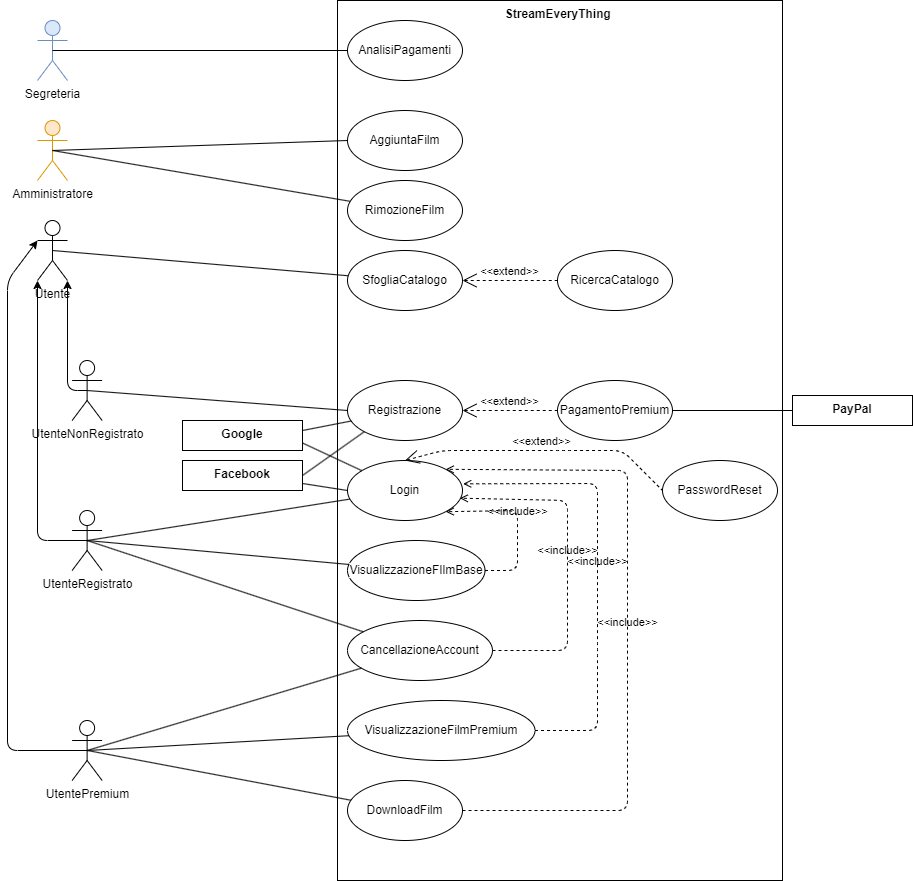

The diagram above was exported from draw.io. Its source (the exported page's mxGraphModel, read from the mxfile embedded in the PNG):
<mxGraphModel dx="1329" dy="971" grid="1" gridSize="10" guides="1" tooltips="1" connect="1" arrows="1" fold="1" page="1" pageScale="1" pageWidth="850" pageHeight="1100" math="0" shadow="0">
  <root>
    <mxCell id="0" />
    <mxCell id="1" parent="0" />
    <mxCell id="2" value="Utente&lt;br&gt;" style="shape=umlActor;html=1;verticalLabelPosition=bottom;verticalAlign=top;align=center;" parent="1" vertex="1">
      <mxGeometry x="45" y="270" width="30" height="60" as="geometry" />
    </mxCell>
    <mxCell id="19" style="edgeStyle=none;html=1;exitX=0.5;exitY=0.5;exitDx=0;exitDy=0;exitPerimeter=0;entryX=0;entryY=0.3333333333333333;entryDx=0;entryDy=0;entryPerimeter=0;" parent="1" source="8" target="2" edge="1">
      <mxGeometry relative="1" as="geometry">
        <Array as="points">
          <mxPoint x="15" y="800" />
          <mxPoint x="15" y="330" />
        </Array>
        <mxPoint x="15" y="290" as="targetPoint" />
      </mxGeometry>
    </mxCell>
    <mxCell id="112" style="edgeStyle=none;html=1;entryX=1;entryY=1;entryDx=0;entryDy=0;entryPerimeter=0;exitX=0.5;exitY=0.5;exitDx=0;exitDy=0;exitPerimeter=0;" parent="1" source="3" target="2" edge="1">
      <mxGeometry relative="1" as="geometry">
        <Array as="points">
          <mxPoint x="75" y="440" />
        </Array>
      </mxGeometry>
    </mxCell>
    <mxCell id="3" value="UtenteNonRegistrato" style="shape=umlActor;html=1;verticalLabelPosition=bottom;verticalAlign=top;align=center;" parent="1" vertex="1">
      <mxGeometry x="79.61999999999998" y="410" width="30" height="60" as="geometry" />
    </mxCell>
    <mxCell id="8" value="UtentePremium" style="shape=umlActor;html=1;verticalLabelPosition=bottom;verticalAlign=top;align=center;" parent="1" vertex="1">
      <mxGeometry x="79.62" y="770" width="30" height="60" as="geometry" />
    </mxCell>
    <mxCell id="113" style="edgeStyle=none;html=1;entryX=0;entryY=1;entryDx=0;entryDy=0;entryPerimeter=0;" parent="1" target="2" edge="1">
      <mxGeometry relative="1" as="geometry">
        <Array as="points">
          <mxPoint x="45" y="590" />
        </Array>
        <mxPoint x="95" y="590" as="sourcePoint" />
      </mxGeometry>
    </mxCell>
    <mxCell id="4" value="UtenteRegistrato" style="shape=umlActor;html=1;verticalLabelPosition=bottom;verticalAlign=top;align=center;" parent="1" vertex="1">
      <mxGeometry x="79.61999999999998" y="560" width="30" height="60" as="geometry" />
    </mxCell>
    <mxCell id="21" value="StreamEveryThing&amp;nbsp;" style="shape=rect;html=1;verticalAlign=top;fontStyle=1;whiteSpace=wrap;align=center;" parent="1" vertex="1">
      <mxGeometry x="345" y="50" width="445" height="880" as="geometry" />
    </mxCell>
    <mxCell id="22" value="SfogliaCatalogo" style="ellipse;whiteSpace=wrap;html=1;" parent="1" vertex="1">
      <mxGeometry x="355" y="300" width="115" height="60" as="geometry" />
    </mxCell>
    <mxCell id="23" value="RicercaCatalogo" style="ellipse;whiteSpace=wrap;html=1;" parent="1" vertex="1">
      <mxGeometry x="565" y="300" width="115" height="60" as="geometry" />
    </mxCell>
    <mxCell id="24" value="Registrazione" style="ellipse;whiteSpace=wrap;html=1;" parent="1" vertex="1">
      <mxGeometry x="355" y="430" width="115" height="60" as="geometry" />
    </mxCell>
    <mxCell id="26" value="Login" style="ellipse;whiteSpace=wrap;html=1;" parent="1" vertex="1">
      <mxGeometry x="355" y="510" width="115" height="60" as="geometry" />
    </mxCell>
    <mxCell id="27" value="VisualizzazioneFIlmBase" style="ellipse;whiteSpace=wrap;html=1;" parent="1" vertex="1">
      <mxGeometry x="355" y="590" width="137.5" height="60" as="geometry" />
    </mxCell>
    <mxCell id="28" value="VisualizzazioneFilmPremium" style="ellipse;whiteSpace=wrap;html=1;" parent="1" vertex="1">
      <mxGeometry x="355" y="750" width="187.5" height="60" as="geometry" />
    </mxCell>
    <mxCell id="29" value="DownloadFilm" style="ellipse;whiteSpace=wrap;html=1;" parent="1" vertex="1">
      <mxGeometry x="355" y="830" width="115" height="60" as="geometry" />
    </mxCell>
    <mxCell id="30" value="CancellazioneAccount&lt;br&gt;" style="ellipse;whiteSpace=wrap;html=1;" parent="1" vertex="1">
      <mxGeometry x="355" y="670" width="145" height="60" as="geometry" />
    </mxCell>
    <mxCell id="31" value="AggiuntaFilm" style="ellipse;whiteSpace=wrap;html=1;" parent="1" vertex="1">
      <mxGeometry x="355" y="160" width="115" height="60" as="geometry" />
    </mxCell>
    <mxCell id="32" value="RimozioneFilm" style="ellipse;whiteSpace=wrap;html=1;" parent="1" vertex="1">
      <mxGeometry x="355" y="230" width="115" height="60" as="geometry" />
    </mxCell>
    <mxCell id="33" value="AnalisiPagamenti" style="ellipse;whiteSpace=wrap;html=1;" parent="1" vertex="1">
      <mxGeometry x="355" y="70" width="115" height="60" as="geometry" />
    </mxCell>
    <mxCell id="70" value="Amministratore" style="shape=umlActor;html=1;verticalLabelPosition=bottom;verticalAlign=top;align=center;fillColor=#ffe6cc;strokeColor=#d79b00;" parent="1" vertex="1">
      <mxGeometry x="45" y="170" width="30" height="60" as="geometry" />
    </mxCell>
    <mxCell id="71" value="Segreteria" style="shape=umlActor;html=1;verticalLabelPosition=bottom;verticalAlign=top;align=center;fillColor=#dae8fc;strokeColor=#6c8ebf;" parent="1" vertex="1">
      <mxGeometry x="45" y="70" width="30" height="60" as="geometry" />
    </mxCell>
    <mxCell id="76" value="" style="edgeStyle=none;html=1;endArrow=none;verticalAlign=bottom;entryX=0;entryY=0.5;entryDx=0;entryDy=0;exitX=0.5;exitY=0.5;exitDx=0;exitDy=0;exitPerimeter=0;" parent="1" source="71" target="33" edge="1">
      <mxGeometry width="160" relative="1" as="geometry">
        <mxPoint x="75.97999999999999" y="80" as="sourcePoint" />
        <mxPoint x="235.98000000000002" y="80" as="targetPoint" />
      </mxGeometry>
    </mxCell>
    <mxCell id="77" value="" style="edgeStyle=none;html=1;endArrow=none;verticalAlign=bottom;exitX=0.5;exitY=0.5;exitDx=0;exitDy=0;exitPerimeter=0;entryX=0;entryY=0.5;entryDx=0;entryDy=0;" parent="1" source="70" target="31" edge="1">
      <mxGeometry width="160" relative="1" as="geometry">
        <mxPoint x="115" y="200" as="sourcePoint" />
        <mxPoint x="275" y="200" as="targetPoint" />
      </mxGeometry>
    </mxCell>
    <mxCell id="78" value="" style="edgeStyle=none;html=1;endArrow=none;verticalAlign=bottom;exitX=0.5;exitY=0.5;exitDx=0;exitDy=0;exitPerimeter=0;" parent="1" source="70" target="32" edge="1">
      <mxGeometry width="160" relative="1" as="geometry">
        <mxPoint x="165" y="250" as="sourcePoint" />
        <mxPoint x="325" y="250" as="targetPoint" />
      </mxGeometry>
    </mxCell>
    <mxCell id="80" value="" style="edgeStyle=none;html=1;endArrow=none;verticalAlign=bottom;exitX=0.5;exitY=0.5;exitDx=0;exitDy=0;exitPerimeter=0;" parent="1" source="2" target="22" edge="1">
      <mxGeometry width="160" relative="1" as="geometry">
        <mxPoint x="165" y="350" as="sourcePoint" />
        <mxPoint x="325" y="350" as="targetPoint" />
      </mxGeometry>
    </mxCell>
    <mxCell id="86" value="" style="edgeStyle=none;html=1;endArrow=none;verticalAlign=bottom;exitX=0.5;exitY=0.5;exitDx=0;exitDy=0;exitPerimeter=0;" parent="1" source="4" target="27" edge="1">
      <mxGeometry width="160" relative="1" as="geometry">
        <mxPoint x="175" y="620" as="sourcePoint" />
        <mxPoint x="335" y="620" as="targetPoint" />
      </mxGeometry>
    </mxCell>
    <mxCell id="87" value="" style="edgeStyle=none;html=1;endArrow=none;verticalAlign=bottom;exitX=0.5;exitY=0.5;exitDx=0;exitDy=0;exitPerimeter=0;" parent="1" source="4" target="30" edge="1">
      <mxGeometry width="160" relative="1" as="geometry">
        <mxPoint x="145" y="700" as="sourcePoint" />
        <mxPoint x="305" y="700" as="targetPoint" />
      </mxGeometry>
    </mxCell>
    <mxCell id="88" value="" style="edgeStyle=none;html=1;endArrow=none;verticalAlign=bottom;exitX=0.5;exitY=0.5;exitDx=0;exitDy=0;exitPerimeter=0;" parent="1" source="8" target="30" edge="1">
      <mxGeometry width="160" relative="1" as="geometry">
        <mxPoint x="135" y="829.31" as="sourcePoint" />
        <mxPoint x="295" y="829.31" as="targetPoint" />
      </mxGeometry>
    </mxCell>
    <mxCell id="89" value="" style="edgeStyle=none;html=1;endArrow=none;verticalAlign=bottom;" parent="1" target="29" edge="1">
      <mxGeometry width="160" relative="1" as="geometry">
        <mxPoint x="95" y="800" as="sourcePoint" />
        <mxPoint x="315" y="780" as="targetPoint" />
      </mxGeometry>
    </mxCell>
    <mxCell id="90" value="" style="edgeStyle=none;html=1;endArrow=none;verticalAlign=bottom;exitX=0.5;exitY=0.5;exitDx=0;exitDy=0;exitPerimeter=0;" parent="1" source="8" target="28" edge="1">
      <mxGeometry width="160" relative="1" as="geometry">
        <mxPoint x="165" y="740" as="sourcePoint" />
        <mxPoint x="325" y="740" as="targetPoint" />
      </mxGeometry>
    </mxCell>
    <mxCell id="98" value="&amp;lt;&amp;lt;extend&amp;gt;&amp;gt;" style="edgeStyle=none;html=1;startArrow=open;endArrow=none;startSize=12;verticalAlign=bottom;dashed=1;labelBackgroundColor=none;entryX=0;entryY=0.5;entryDx=0;entryDy=0;" parent="1" source="22" target="23" edge="1">
      <mxGeometry width="160" relative="1" as="geometry">
        <mxPoint x="505" y="380" as="sourcePoint" />
        <mxPoint x="545" y="460" as="targetPoint" />
        <Array as="points" />
      </mxGeometry>
    </mxCell>
    <mxCell id="101" value="" style="edgeStyle=none;html=1;endArrow=none;verticalAlign=bottom;" parent="1" target="26" edge="1">
      <mxGeometry width="160" relative="1" as="geometry">
        <mxPoint x="95" y="590" as="sourcePoint" />
        <mxPoint x="345" y="590" as="targetPoint" />
      </mxGeometry>
    </mxCell>
    <mxCell id="111" value="" style="edgeStyle=none;html=1;endArrow=none;verticalAlign=bottom;exitX=0.5;exitY=0.5;exitDx=0;exitDy=0;exitPerimeter=0;entryX=0;entryY=0.5;entryDx=0;entryDy=0;" parent="1" source="3" target="24" edge="1">
      <mxGeometry width="160" relative="1" as="geometry">
        <mxPoint x="155" y="510" as="sourcePoint" />
        <mxPoint x="315" y="510" as="targetPoint" />
      </mxGeometry>
    </mxCell>
    <mxCell id="114" value="&amp;lt;&amp;lt;include&amp;gt;&amp;gt;" style="edgeStyle=none;html=1;endArrow=open;verticalAlign=bottom;dashed=1;labelBackgroundColor=none;exitX=1;exitY=0.5;exitDx=0;exitDy=0;entryX=1;entryY=1;entryDx=0;entryDy=0;" parent="1" source="27" target="26" edge="1">
      <mxGeometry width="160" relative="1" as="geometry">
        <mxPoint x="515" y="650" as="sourcePoint" />
        <mxPoint x="675" y="650" as="targetPoint" />
        <Array as="points">
          <mxPoint x="525" y="620" />
          <mxPoint x="525" y="560" />
        </Array>
      </mxGeometry>
    </mxCell>
    <mxCell id="115" value="&amp;lt;&amp;lt;include&amp;gt;&amp;gt;" style="edgeStyle=none;html=1;endArrow=open;verticalAlign=bottom;dashed=1;labelBackgroundColor=none;exitX=1;exitY=0.5;exitDx=0;exitDy=0;entryX=1;entryY=0;entryDx=0;entryDy=0;" parent="1" source="29" target="26" edge="1">
      <mxGeometry width="160" relative="1" as="geometry">
        <mxPoint x="535" y="860" as="sourcePoint" />
        <mxPoint x="535" y="780" as="targetPoint" />
        <Array as="points">
          <mxPoint x="635" y="860" />
          <mxPoint x="635" y="520" />
        </Array>
      </mxGeometry>
    </mxCell>
    <mxCell id="117" value="&amp;lt;&amp;lt;include&amp;gt;&amp;gt;" style="edgeStyle=none;html=1;endArrow=open;verticalAlign=bottom;dashed=1;labelBackgroundColor=none;exitX=1;exitY=0.5;exitDx=0;exitDy=0;entryX=1.006;entryY=0.389;entryDx=0;entryDy=0;entryPerimeter=0;" parent="1" source="28" target="26" edge="1">
      <mxGeometry width="160" relative="1" as="geometry">
        <mxPoint x="502.5" y="780" as="sourcePoint" />
        <mxPoint x="502.5" y="700" as="targetPoint" />
        <Array as="points">
          <mxPoint x="605" y="780" />
          <mxPoint x="605" y="700" />
          <mxPoint x="605" y="533" />
        </Array>
      </mxGeometry>
    </mxCell>
    <mxCell id="118" value="&amp;lt;&amp;lt;include&amp;gt;&amp;gt;" style="edgeStyle=none;html=1;endArrow=open;verticalAlign=bottom;dashed=1;labelBackgroundColor=none;exitX=1;exitY=0.5;exitDx=0;exitDy=0;entryX=0.977;entryY=0.628;entryDx=0;entryDy=0;entryPerimeter=0;" parent="1" source="30" target="26" edge="1">
      <mxGeometry width="160" relative="1" as="geometry">
        <mxPoint x="492.02" y="821.31" as="sourcePoint" />
        <mxPoint x="495" y="550" as="targetPoint" />
        <Array as="points">
          <mxPoint x="575" y="700" />
          <mxPoint x="575" y="550" />
        </Array>
      </mxGeometry>
    </mxCell>
    <mxCell id="119" value="Google" style="shape=rect;html=1;verticalAlign=top;fontStyle=1;whiteSpace=wrap;align=center;" parent="1" vertex="1">
      <mxGeometry x="190" y="470" width="120" height="30" as="geometry" />
    </mxCell>
    <mxCell id="122" value="PagamentoPremium" style="ellipse;whiteSpace=wrap;html=1;" parent="1" vertex="1">
      <mxGeometry x="565" y="430" width="115" height="60" as="geometry" />
    </mxCell>
    <mxCell id="123" value="&amp;lt;&amp;lt;extend&amp;gt;&amp;gt;" style="edgeStyle=none;html=1;startArrow=open;endArrow=none;startSize=12;verticalAlign=bottom;dashed=1;labelBackgroundColor=none;entryX=0;entryY=0.5;entryDx=0;entryDy=0;exitX=1;exitY=0.5;exitDx=0;exitDy=0;" parent="1" source="24" target="122" edge="1">
      <mxGeometry width="160" relative="1" as="geometry">
        <mxPoint x="445" y="420" as="sourcePoint" />
        <mxPoint x="605" y="420" as="targetPoint" />
      </mxGeometry>
    </mxCell>
    <mxCell id="124" value="Facebook" style="shape=rect;html=1;verticalAlign=top;fontStyle=1;whiteSpace=wrap;align=center;" parent="1" vertex="1">
      <mxGeometry x="190" y="510" width="120" height="30" as="geometry" />
    </mxCell>
    <mxCell id="125" value="PayPal&lt;br&gt;" style="shape=rect;html=1;verticalAlign=top;fontStyle=1;whiteSpace=wrap;align=center;" parent="1" vertex="1">
      <mxGeometry x="800" y="445" width="120" height="30" as="geometry" />
    </mxCell>
    <mxCell id="126" value="" style="edgeStyle=none;html=1;endArrow=none;verticalAlign=bottom;exitX=1;exitY=0.5;exitDx=0;exitDy=0;entryX=0;entryY=0.5;entryDx=0;entryDy=0;" parent="1" source="122" target="125" edge="1">
      <mxGeometry width="160" relative="1" as="geometry">
        <mxPoint x="725" y="450" as="sourcePoint" />
        <mxPoint x="885" y="450" as="targetPoint" />
      </mxGeometry>
    </mxCell>
    <mxCell id="132" value="" style="edgeStyle=none;html=1;endArrow=none;verticalAlign=bottom;entryX=1;entryY=0.75;entryDx=0;entryDy=0;" parent="1" source="26" target="119" edge="1">
      <mxGeometry width="160" relative="1" as="geometry">
        <mxPoint x="430" y="500" as="sourcePoint" />
        <mxPoint x="590" y="500" as="targetPoint" />
        <Array as="points" />
      </mxGeometry>
    </mxCell>
    <mxCell id="133" value="" style="edgeStyle=none;html=1;endArrow=none;verticalAlign=bottom;" parent="1" target="24" edge="1">
      <mxGeometry width="160" relative="1" as="geometry">
        <mxPoint x="310" y="480" as="sourcePoint" />
        <mxPoint x="490" y="490" as="targetPoint" />
      </mxGeometry>
    </mxCell>
    <mxCell id="134" value="" style="edgeStyle=none;html=1;endArrow=none;verticalAlign=bottom;exitX=1;exitY=0.5;exitDx=0;exitDy=0;entryX=0;entryY=1;entryDx=0;entryDy=0;" parent="1" source="124" target="24" edge="1">
      <mxGeometry width="160" relative="1" as="geometry">
        <mxPoint x="320" y="522.28" as="sourcePoint" />
        <mxPoint x="370.4259302256927" y="510.00167828362567" as="targetPoint" />
      </mxGeometry>
    </mxCell>
    <mxCell id="135" value="" style="edgeStyle=none;html=1;endArrow=none;verticalAlign=bottom;entryX=1;entryY=0.5;entryDx=0;entryDy=0;exitX=0;exitY=0.5;exitDx=0;exitDy=0;" parent="1" source="26" edge="1">
      <mxGeometry width="160" relative="1" as="geometry">
        <mxPoint x="372.3607493505019" y="566.5192291446044" as="sourcePoint" />
        <mxPoint x="310" y="533" as="targetPoint" />
        <Array as="points" />
      </mxGeometry>
    </mxCell>
    <mxCell id="136" value="PasswordReset" style="ellipse;whiteSpace=wrap;html=1;" vertex="1" parent="1">
      <mxGeometry x="670" y="510" width="115" height="60" as="geometry" />
    </mxCell>
    <mxCell id="137" value="&amp;lt;&amp;lt;extend&amp;gt;&amp;gt;" style="edgeStyle=none;html=1;startArrow=open;endArrow=none;startSize=12;verticalAlign=bottom;dashed=1;labelBackgroundColor=none;entryX=0;entryY=0.5;entryDx=0;entryDy=0;exitX=0.5;exitY=0;exitDx=0;exitDy=0;" edge="1" parent="1" source="26" target="136">
      <mxGeometry width="160" relative="1" as="geometry">
        <mxPoint x="520" y="509" as="sourcePoint" />
        <mxPoint x="680" y="509" as="targetPoint" />
        <Array as="points">
          <mxPoint x="450" y="500" />
          <mxPoint x="570" y="500" />
          <mxPoint x="630" y="500" />
        </Array>
      </mxGeometry>
    </mxCell>
  </root>
</mxGraphModel>